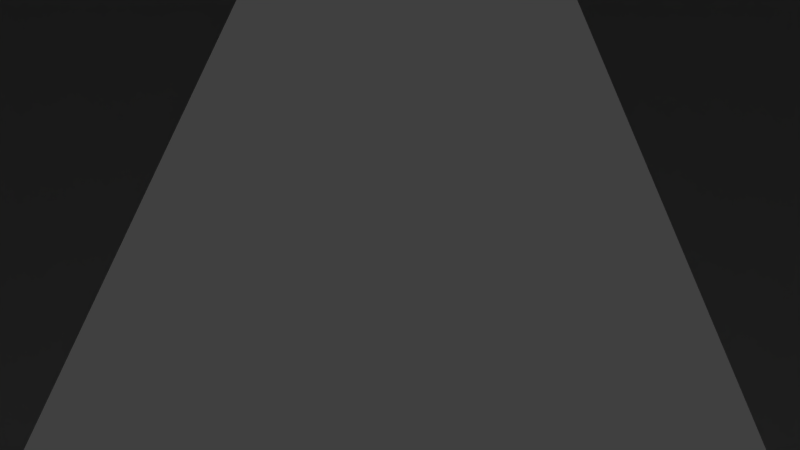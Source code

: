 # Source: downtown_generic_LOD.blend  (saved by Blender 2.78.0; exported with 4.5.12 LTS)
import bpy
from mathutils import Matrix  # noqa: F401  (used for matrix-valued properties, if any)

bpy.ops.wm.read_factory_settings(use_empty=True)
scene = bpy.context.scene
scene.name = 'Scene'

# ---- collections
col_collection_1 = bpy.data.collections.new('Collection 1'); scene.collection.children.link(col_collection_1)

# ---- materials (node trees are filled in below, after node groups)
mat_material = bpy.data.materials.new('Material')
mat_material.alpha_threshold = 0.0
mat_material.use_transparent_shadow = False
mat_material.roughness = 0.5
mat_material.line_color = (0.0, 0.0, 0.0, 1.0)

# ---- material node trees

# ---- world
world_world = bpy.data.worlds.new('World'); scene.world = world_world
world_world.color = (0.05088, 0.05088, 0.05088)
world_world.use_sun_shadow = False
world_world.sun_shadow_jitter_overblur = 0.0
world_world.cycles.sampling_method = 'MANUAL'

# ---- cameras
cam_camera = bpy.data.cameras.new('Camera')
cam_camera.clip_end = 100.0
cam_camera.lens = 35.0
cam_camera.sensor_width = 32.0
cam_camera.sensor_height = 18.0
cam_camera.ortho_scale = 7.314
cam_camera.dof.focus_distance = 0.0
cam_camera.dof.aperture_fstop = 128.0

# ---- lights
light_lamp_003 = bpy.data.lights.new('Lamp.003', 'POINT')
light_lamp_003.transmission_factor = 0.0
light_lamp_003.cutoff_distance = 30.0
light_lamp_003.energy = 100.0
light_lamp_003.shadow_buffer_clip_start = 1.001
light_lamp_003.shadow_soft_size = 0.1
light_lamp_003.shadow_maximum_resolution = 0.006
light_lamp_003.use_absolute_resolution = True
light_lamp_002 = bpy.data.lights.new('Lamp.002', 'POINT')
light_lamp_002.transmission_factor = 0.0
light_lamp_002.cutoff_distance = 30.0
light_lamp_002.energy = 100.0
light_lamp_002.shadow_buffer_clip_start = 1.001
light_lamp_002.shadow_soft_size = 0.1
light_lamp_002.shadow_maximum_resolution = 0.006
light_lamp_002.use_absolute_resolution = True
light_lamp_001 = bpy.data.lights.new('Lamp.001', 'POINT')
light_lamp_001.transmission_factor = 0.0
light_lamp_001.cutoff_distance = 30.0
light_lamp_001.energy = 100.0
light_lamp_001.shadow_buffer_clip_start = 1.001
light_lamp_001.shadow_soft_size = 0.1
light_lamp_001.shadow_maximum_resolution = 0.006
light_lamp_001.use_absolute_resolution = True
light_lamp = bpy.data.lights.new('Lamp', 'POINT')
light_lamp.transmission_factor = 0.0
light_lamp.cutoff_distance = 30.0
light_lamp.energy = 100.0
light_lamp.shadow_buffer_clip_start = 1.001
light_lamp.shadow_soft_size = 0.1
light_lamp.shadow_maximum_resolution = 0.006
light_lamp.use_absolute_resolution = True

# ---- meshes
me_cube = bpy.data.meshes.new('Cube')
me_cube.from_pydata([(78.95, 77.5, -58.0), (78.95, -77.39, -58.0), (-78.82, -77.38, -58.0), (-78.82, 77.5, -58.0), (78.95, 77.5, -184.6), (-78.82, -77.38, -184.6), (-78.82, 77.5, -184.6), (78.95, -77.39, -184.6), (0.06806, 0.05719, 217.5), (78.95, 77.5, 217.5), (78.95, -77.39, 217.5), (-78.82, 77.5, 217.5), (-78.82, -77.38, 217.5), (78.95, 55.37, -58.0), (78.95, 33.25, -58.0), (78.95, 11.12, -58.0), (78.95, -11.01, -58.0), (78.95, -33.13, -58.0), (78.95, -55.26, -58.0), (-78.82, -55.26, -58.0), (-78.82, -33.13, -58.0), (-78.82, -11.01, -58.0), (-78.82, 11.12, -58.0), (-78.82, 33.25, -58.0), (-78.82, 55.37, -58.0), (78.95, 55.37, -184.6), (78.95, 33.25, -184.6), (78.95, 11.12, -184.6), (78.95, -11.01, -184.6), (78.95, -33.13, -184.6), (78.95, -55.26, -184.6), (78.95, -77.39, 205.9), (-78.82, -77.38, 205.9), (78.95, 77.5, 205.9), (-78.82, 77.5, 205.9), (-78.82, 55.37, 205.9), (-78.82, 33.25, 205.9), (-78.82, 11.12, 205.9), (-78.82, -11.01, 205.9), (-78.82, -33.13, 205.9), (-78.82, -55.26, 205.9), (78.95, -55.26, 205.9), (78.95, -33.13, 205.9), (78.95, -11.01, 205.9), (78.95, 11.12, 205.9), (78.95, 33.25, 205.9), (78.95, 55.37, 205.9), (-78.95, -55.26, -184.6), (-78.95, -33.13, -184.6), (-78.95, -11.01, -184.6), (-78.95, 11.12, -184.6), (-78.95, 33.25, -184.6), (-78.95, 55.37, -184.6), (56.41, 77.5, -58.0), (33.88, 77.5, -58.0), (11.34, 77.5, -58.0), (-11.2, 77.5, -58.0), (-33.74, 77.5, -58.0), (-56.28, 77.5, -58.0), (56.41, -77.39, -58.0), (33.88, -77.39, -58.0), (11.34, -77.39, -58.0), (-11.2, -77.39, -58.0), (-33.74, -77.39, -58.0), (-56.28, -77.38, -58.0), (56.41, 77.5, -184.6), (33.88, 77.5, -184.6), (11.34, 77.5, -184.6), (-11.2, 77.5, -184.6), (-33.74, 77.5, -184.6), (-56.28, 77.5, -184.6), (56.41, -77.39, -184.6), (33.88, -77.39, -184.6), (11.34, -77.39, -184.6), (-11.2, -77.39, -184.6), (-33.74, -77.38, -184.6), (-56.28, -77.38, -184.6), (-56.28, 77.5, 205.9), (-33.74, 77.5, 205.9), (-11.2, 77.5, 205.9), (11.34, 77.5, 205.9), (33.88, 77.5, 205.9), (56.41, 77.5, 205.9), (56.41, -77.39, 205.9), (33.88, -77.39, 205.9), (11.34, -77.39, 205.9), (-11.2, -77.39, 205.9), (-33.74, -77.39, 205.9), (-56.28, -77.38, 205.9)], [], [(83, 31, 10), (30, 18, 1, 7), (76, 64, 2, 5), (58, 70, 6, 3), (46, 33, 9), (40, 32, 12), (77, 34, 11), (8, 10, 9), (8, 9, 11), (8, 12, 10), (8, 11, 12), (34, 35, 12, 11), (35, 36, 12), (36, 37, 12), (37, 38, 12), (38, 39, 12), (39, 40, 12), (31, 41, 9, 10), (41, 42, 9), (42, 43, 9), (43, 44, 9), (44, 45, 9), (45, 46, 9), (52, 51, 23, 24), (4, 0, 13, 25), (25, 13, 14, 26), (26, 14, 15, 27), (27, 15, 16, 28), (28, 16, 17, 29), (29, 17, 18, 30), (14, 13, 46, 45), (15, 14, 45, 44), (16, 15, 44, 43), (17, 16, 43, 42), (18, 17, 42, 41), (1, 18, 41, 31), (20, 19, 40, 39), (21, 20, 39, 38), (22, 21, 38, 37), (23, 22, 37, 36), (24, 23, 36, 35), (3, 24, 35, 34), (58, 3, 34, 77), (19, 2, 32, 40), (13, 0, 33, 46), (59, 1, 31, 83), (48, 47, 19, 20), (49, 48, 20, 21), (50, 49, 21, 22), (51, 50, 22, 23), (6, 52, 24, 3), (47, 5, 2, 19), (2, 64, 88, 32), (64, 63, 87, 88), (63, 62, 86, 87), (62, 61, 85, 86), (61, 60, 84, 85), (60, 59, 83, 84), (0, 53, 82, 33), (53, 54, 81, 82), (54, 55, 80, 81), (55, 56, 79, 80), (56, 57, 78, 79), (57, 58, 77, 78), (33, 82, 11, 9), (82, 81, 11), (81, 80, 11), (80, 79, 11), (79, 78, 11), (78, 77, 11), (0, 4, 65, 53), (53, 65, 66, 54), (54, 66, 67, 55), (55, 67, 68, 56), (56, 68, 69, 57), (57, 69, 70, 58), (7, 1, 59, 71), (71, 59, 60, 72), (72, 60, 61, 73), (73, 61, 62, 74), (74, 62, 63, 75), (75, 63, 64, 76), (32, 88, 10, 12), (88, 87, 10), (87, 86, 10), (86, 85, 10), (85, 84, 10), (84, 83, 10)])
_uv = me_cube.uv_layers.new(name='UVMap')
_uv.uv.foreach_set('vector', [0.1653, 0.05831, 0.1509, 0.05831, 0.1509, 0.05, 0.3651, 0.05, 0.3651, 0.1405, 0.3509, 0.1405, 0.3509, 0.05, 0.2374, 0.3373, 0.2374, 0.2468, 0.2518, 0.2468, 0.2518, 0.3373, 0.06442, 0.2468, 0.06442, 0.3373, 0.05, 0.3373, 0.05, 0.2468, 0.4358, 0.329, 0.45, 0.329, 0.45, 0.3373, 0.3368, 0.329, 0.3509, 0.329, 0.3509, 0.3373, 0.06442, 0.05831, 0.05, 0.05831, 0.05, 0.05, 0.09954, 0.3936, 0.05, 0.3373, 0.1491, 0.3373, 0.09954, 0.3936, 0.1491, 0.3373, 0.1491, 0.45, 0.09954, 0.3936, 0.05, 0.45, 0.05, 0.3373, 0.09954, 0.3936, 0.1491, 0.45, 0.05, 0.45, 0.2518, 0.329, 0.266, 0.329, 0.3509, 0.3373, 0.2518, 0.3373, 0.266, 0.329, 0.2802, 0.329, 0.3509, 0.3373, 0.2802, 0.329, 0.2943, 0.329, 0.3509, 0.3373, 0.2943, 0.329, 0.3085, 0.329, 0.3509, 0.3373, 0.3085, 0.329, 0.3226, 0.329, 0.3509, 0.3373, 0.3226, 0.329, 0.3368, 0.329, 0.3509, 0.3373, 0.3509, 0.329, 0.3651, 0.329, 0.45, 0.3373, 0.3509, 0.3373, 0.3651, 0.329, 0.3792, 0.329, 0.45, 0.3373, 0.3792, 0.329, 0.3934, 0.329, 0.45, 0.3373, 0.3934, 0.329, 0.4075, 0.329, 0.45, 0.3373, 0.4075, 0.329, 0.4217, 0.329, 0.45, 0.3373, 0.4217, 0.329, 0.4358, 0.329, 0.45, 0.3373, 0.266, 0.05, 0.2802, 0.05, 0.2802, 0.1405, 0.266, 0.1405, 0.45, 0.05, 0.45, 0.1405, 0.4358, 0.1405, 0.4358, 0.05, 0.4358, 0.05, 0.4358, 0.1405, 0.4217, 0.1405, 0.4217, 0.05, 0.4217, 0.05, 0.4217, 0.1405, 0.4075, 0.1405, 0.4075, 0.05, 0.4075, 0.05, 0.4075, 0.1405, 0.3934, 0.1405, 0.3934, 0.05, 0.3934, 0.05, 0.3934, 0.1405, 0.3792, 0.1405, 0.3792, 0.05, 0.3792, 0.05, 0.3792, 0.1405, 0.3651, 0.1405, 0.3651, 0.05, 0.9217, 0.1405, 0.9358, 0.1405, 0.9358, 0.329, 0.9217, 0.329, 0.4075, 0.1405, 0.4217, 0.1405, 0.4217, 0.329, 0.4075, 0.329, 0.8934, 0.1405, 0.9075, 0.1405, 0.9075, 0.329, 0.8934, 0.329, 0.3792, 0.1405, 0.3934, 0.1405, 0.3934, 0.329, 0.3792, 0.329, 0.8651, 0.1405, 0.8792, 0.1405, 0.8792, 0.329, 0.8651, 0.329, 0.3509, 0.1405, 0.3651, 0.1405, 0.3651, 0.329, 0.3509, 0.329, 0.8226, 0.1405, 0.8368, 0.1405, 0.8368, 0.329, 0.8226, 0.329, 0.3085, 0.1405, 0.3226, 0.1405, 0.3226, 0.329, 0.3085, 0.329, 0.7943, 0.1405, 0.8085, 0.1405, 0.8085, 0.329, 0.7943, 0.329, 0.2802, 0.1405, 0.2943, 0.1405, 0.2943, 0.329, 0.2802, 0.329, 0.766, 0.1405, 0.7802, 0.1405, 0.7802, 0.329, 0.766, 0.329, 0.2518, 0.1405, 0.266, 0.1405, 0.266, 0.329, 0.2518, 0.329, 0.06442, 0.2468, 0.05, 0.2468, 0.05, 0.05831, 0.06442, 0.05831, 0.3368, 0.1405, 0.3509, 0.1405, 0.3509, 0.329, 0.3368, 0.329, 0.4358, 0.1405, 0.45, 0.1405, 0.45, 0.329, 0.4358, 0.329, 0.1653, 0.2468, 0.1509, 0.2468, 0.1509, 0.05831, 0.1653, 0.05831, 0.3226, 0.05, 0.3368, 0.05, 0.3368, 0.1405, 0.3226, 0.1405, 0.3085, 0.05, 0.3226, 0.05, 0.3226, 0.1405, 0.3085, 0.1405, 0.2943, 0.05, 0.3085, 0.05, 0.3085, 0.1405, 0.2943, 0.1405, 0.2802, 0.05, 0.2943, 0.05, 0.2943, 0.1405, 0.2802, 0.1405, 0.2518, 0.05, 0.266, 0.05, 0.266, 0.1405, 0.2518, 0.1405, 0.3368, 0.05, 0.3509, 0.05, 0.3509, 0.1405, 0.3368, 0.1405, 0.2518, 0.2468, 0.2374, 0.2468, 0.2374, 0.05831, 0.2518, 0.05831, 0.7374, 0.2468, 0.723, 0.2468, 0.723, 0.05831, 0.7374, 0.05831, 0.223, 0.2468, 0.2086, 0.2468, 0.2086, 0.05831, 0.223, 0.05831, 0.7086, 0.2468, 0.6942, 0.2468, 0.6942, 0.05831, 0.7086, 0.05831, 0.1942, 0.2468, 0.1798, 0.2468, 0.1798, 0.05831, 0.1942, 0.05831, 0.6798, 0.2468, 0.6653, 0.2468, 0.6653, 0.05831, 0.6798, 0.05831, 0.1509, 0.2468, 0.1365, 0.2468, 0.1365, 0.05831, 0.1509, 0.05831, 0.6365, 0.2468, 0.6221, 0.2468, 0.6221, 0.05831, 0.6365, 0.05831, 0.1221, 0.2468, 0.1077, 0.2468, 0.1077, 0.05831, 0.1221, 0.05831, 0.6077, 0.2468, 0.5933, 0.2468, 0.5933, 0.05831, 0.6077, 0.05831, 0.09325, 0.2468, 0.07884, 0.2468, 0.07884, 0.05831, 0.09325, 0.05831, 0.5788, 0.2468, 0.5644, 0.2468, 0.5644, 0.05831, 0.5788, 0.05831, 0.1509, 0.05831, 0.1365, 0.05831, 0.05, 0.05, 0.1509, 0.05, 0.1365, 0.05831, 0.1221, 0.05831, 0.05, 0.05, 0.1221, 0.05831, 0.1077, 0.05831, 0.05, 0.05, 0.1077, 0.05831, 0.09325, 0.05831, 0.05, 0.05, 0.09325, 0.05831, 0.07884, 0.05831, 0.05, 0.05, 0.07884, 0.05831, 0.06442, 0.05831, 0.05, 0.05, 0.1509, 0.2468, 0.1509, 0.3373, 0.1365, 0.3373, 0.1365, 0.2468, 0.1365, 0.2468, 0.1365, 0.3373, 0.1221, 0.3373, 0.1221, 0.2468, 0.1221, 0.2468, 0.1221, 0.3373, 0.1077, 0.3373, 0.1077, 0.2468, 0.1077, 0.2468, 0.1077, 0.3373, 0.09325, 0.3373, 0.09325, 0.2468, 0.09325, 0.2468, 0.09325, 0.3373, 0.07884, 0.3373, 0.07884, 0.2468, 0.07884, 0.2468, 0.07884, 0.3373, 0.06442, 0.3373, 0.06442, 0.2468, 0.1509, 0.3373, 0.1509, 0.2468, 0.1653, 0.2468, 0.1653, 0.3373, 0.1653, 0.3373, 0.1653, 0.2468, 0.1798, 0.2468, 0.1798, 0.3373, 0.1798, 0.3373, 0.1798, 0.2468, 0.1942, 0.2468, 0.1942, 0.3373, 0.1942, 0.3373, 0.1942, 0.2468, 0.2086, 0.2468, 0.2086, 0.3373, 0.2086, 0.3373, 0.2086, 0.2468, 0.223, 0.2468, 0.223, 0.3373, 0.223, 0.3373, 0.223, 0.2468, 0.2374, 0.2468, 0.2374, 0.3373, 0.2518, 0.05831, 0.2374, 0.05831, 0.1509, 0.05, 0.2518, 0.05, 0.2374, 0.05831, 0.223, 0.05831, 0.1509, 0.05, 0.223, 0.05831, 0.2086, 0.05831, 0.1509, 0.05, 0.2086, 0.05831, 0.1942, 0.05831, 0.1509, 0.05, 0.1942, 0.05831, 0.1798, 0.05831, 0.1509, 0.05, 0.1798, 0.05831, 0.1653, 0.05831, 0.1509, 0.05])
me_cube.materials.append(mat_material)
me_cube.use_remesh_preserve_volume = False
me_cube.use_remesh_preserve_attributes = False
me_cube.use_mirror_vertex_groups = False
me_cube.update()

# ---- objects
ob_lamp_003 = bpy.data.objects.new('Lamp.003', light_lamp_003)
ob_lamp_002 = bpy.data.objects.new('Lamp.002', light_lamp_002)
ob_lamp_001 = bpy.data.objects.new('Lamp.001', light_lamp_001)
ob_cube = bpy.data.objects.new('Cube', me_cube)
ob_lamp = bpy.data.objects.new('Lamp', light_lamp)
ob_camera = bpy.data.objects.new('Camera', cam_camera)

# ---- transforms, parenting, visibility, modifiers, constraints
ob_lamp_003.location = (272.2, -116.4, 5.904)
ob_lamp_003.rotation_euler = (0.6503, 0.05522, 3.739)
ob_lamp_003.lock_rotations_4d = False
ob_lamp_003.empty_display_type = 'ARROWS'
ob_lamp_003.color = (0.0, 0.0, 0.0, 0.0)
ob_lamp_003.lineart.crease_threshold = 0.0
ob_lamp_002.location = (-172.8, 187.0, 308.8)
ob_lamp_002.rotation_euler = (0.6503, 0.05522, 3.739)
ob_lamp_002.lock_rotations_4d = False
ob_lamp_002.empty_display_type = 'ARROWS'
ob_lamp_002.color = (0.0, 0.0, 0.0, 0.0)
ob_lamp_002.lineart.crease_threshold = 0.0
ob_lamp_001.location = (260.7, 202.5, 5.904)
ob_lamp_001.rotation_euler = (0.6503, 0.05522, 1.866)
ob_lamp_001.lock_rotations_4d = False
ob_lamp_001.empty_display_type = 'ARROWS'
ob_lamp_001.color = (0.0, 0.0, 0.0, 0.0)
ob_lamp_001.lineart.crease_threshold = 0.0
ob_cube.location = (0.0, 0.0, 1.053)
ob_cube.lock_rotations_4d = False
ob_cube.empty_display_type = 'ARROWS'
ob_cube.lineart.crease_threshold = 0.0
ob_lamp.location = (-161.4, -132.0, -370.1)
ob_lamp.rotation_euler = (0.6503, 0.05522, 1.866)
ob_lamp.lock_rotations_4d = False
ob_lamp.empty_display_type = 'ARROWS'
ob_lamp.color = (0.0, 0.0, 0.0, 0.0)
ob_lamp.lineart.crease_threshold = 0.0
ob_camera.location = (7.481, -6.508, 5.344)
ob_camera.rotation_euler = (1.109, 0.0, 0.8149)
ob_camera.lock_rotations_4d = False
ob_camera.empty_display_type = 'ARROWS'
ob_camera.color = (0.0, 0.0, 0.0, 0.0)
ob_camera.display_type = 'WIRE'
ob_camera.lineart.crease_threshold = 0.0

# ---- collection membership
col_collection_1.objects.link(ob_lamp_003)
col_collection_1.objects.link(ob_lamp_002)
col_collection_1.objects.link(ob_lamp_001)
col_collection_1.objects.link(ob_cube)
col_collection_1.objects.link(ob_lamp)
col_collection_1.objects.link(ob_camera)

# ---- scene / render settings (as saved in the file)
scene.camera = ob_camera
scene.frame_start = 1; scene.frame_end = 250; scene.frame_set(1)
scene.render.engine = 'BLENDER_EEVEE_NEXT'
scene.render.resolution_percentage = 50
scene.render.dither_intensity = 0.0
scene.cycles.use_denoising = False
scene.cycles.samples = 128
scene.cycles.sampling_pattern = 'TABULATED_SOBOL'
scene.cycles.light_sampling_threshold = 0.0
scene.cycles.use_adaptive_sampling = False
scene.cycles.use_light_tree = False
scene.cycles.blur_glossy = 0.0
scene.cycles.sample_clamp_indirect = 0.0
scene.view_settings.view_transform = 'Standard'
bpy.context.view_layer.update()
